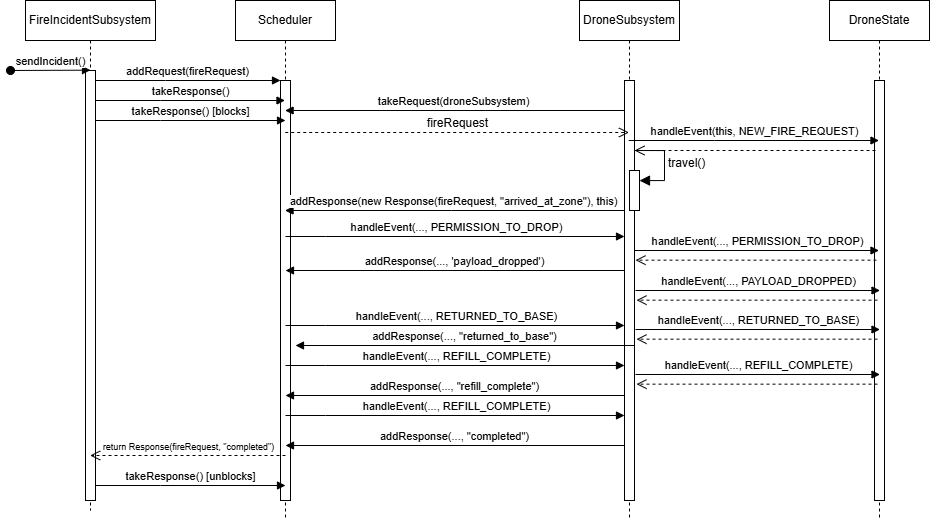

The diagram above was exported from draw.io. Its source (the exported page's mxGraphModel, read from the mxfile embedded in the PNG):
<mxGraphModel dx="695" dy="809" grid="1" gridSize="10" guides="1" tooltips="1" connect="1" arrows="1" fold="1" page="1" pageScale="1" pageWidth="850" pageHeight="1100" math="0" shadow="0">
  <root>
    <mxCell id="0" />
    <mxCell id="1" parent="0" />
    <mxCell id="aM9ryv3xv72pqoxQDRHE-1" value="FireIncidentSubsystem" style="shape=umlLifeline;perimeter=lifelinePerimeter;whiteSpace=wrap;html=1;container=0;dropTarget=0;collapsible=0;recursiveResize=0;outlineConnect=0;portConstraint=eastwest;newEdgeStyle={&quot;edgeStyle&quot;:&quot;elbowEdgeStyle&quot;,&quot;elbow&quot;:&quot;vertical&quot;,&quot;curved&quot;:0,&quot;rounded&quot;:0};" parent="1" vertex="1">
      <mxGeometry x="40" y="40" width="130" height="510" as="geometry" />
    </mxCell>
    <mxCell id="aM9ryv3xv72pqoxQDRHE-2" value="" style="html=1;points=[];perimeter=orthogonalPerimeter;outlineConnect=0;targetShapes=umlLifeline;portConstraint=eastwest;newEdgeStyle={&quot;edgeStyle&quot;:&quot;elbowEdgeStyle&quot;,&quot;elbow&quot;:&quot;vertical&quot;,&quot;curved&quot;:0,&quot;rounded&quot;:0};" parent="aM9ryv3xv72pqoxQDRHE-1" vertex="1">
      <mxGeometry x="60" y="70" width="10" height="430" as="geometry" />
    </mxCell>
    <mxCell id="aM9ryv3xv72pqoxQDRHE-3" value="sendIncident()" style="html=1;verticalAlign=bottom;startArrow=oval;endArrow=block;startSize=8;edgeStyle=elbowEdgeStyle;elbow=vertical;curved=0;rounded=0;" parent="aM9ryv3xv72pqoxQDRHE-1" target="aM9ryv3xv72pqoxQDRHE-2" edge="1">
      <mxGeometry relative="1" as="geometry">
        <mxPoint x="-15" y="70" as="sourcePoint" />
      </mxGeometry>
    </mxCell>
    <mxCell id="aM9ryv3xv72pqoxQDRHE-5" value="Scheduler" style="shape=umlLifeline;perimeter=lifelinePerimeter;whiteSpace=wrap;html=1;container=0;dropTarget=0;collapsible=0;recursiveResize=0;outlineConnect=0;portConstraint=eastwest;newEdgeStyle={&quot;edgeStyle&quot;:&quot;elbowEdgeStyle&quot;,&quot;elbow&quot;:&quot;vertical&quot;,&quot;curved&quot;:0,&quot;rounded&quot;:0};" parent="1" vertex="1">
      <mxGeometry x="250" y="40" width="100" height="520" as="geometry" />
    </mxCell>
    <mxCell id="aM9ryv3xv72pqoxQDRHE-6" value="" style="html=1;points=[];perimeter=orthogonalPerimeter;outlineConnect=0;targetShapes=umlLifeline;portConstraint=eastwest;newEdgeStyle={&quot;edgeStyle&quot;:&quot;elbowEdgeStyle&quot;,&quot;elbow&quot;:&quot;vertical&quot;,&quot;curved&quot;:0,&quot;rounded&quot;:0};" parent="aM9ryv3xv72pqoxQDRHE-5" vertex="1">
      <mxGeometry x="45" y="80" width="10" height="420" as="geometry" />
    </mxCell>
    <mxCell id="aM9ryv3xv72pqoxQDRHE-7" value="addRequest(fireRequest)" style="html=1;verticalAlign=bottom;endArrow=block;edgeStyle=elbowEdgeStyle;elbow=vertical;curved=0;rounded=0;" parent="1" source="aM9ryv3xv72pqoxQDRHE-2" target="aM9ryv3xv72pqoxQDRHE-6" edge="1">
      <mxGeometry x="-0.0009" relative="1" as="geometry">
        <mxPoint x="195" y="130" as="sourcePoint" />
        <Array as="points">
          <mxPoint x="180" y="120" />
        </Array>
        <mxPoint as="offset" />
      </mxGeometry>
    </mxCell>
    <mxCell id="aM9ryv3xv72pqoxQDRHE-9" value="addResponse(new Response(fireRequest, &quot;arrived_at_zone&quot;), this)" style="html=1;verticalAlign=bottom;endArrow=block;edgeStyle=elbowEdgeStyle;elbow=vertical;curved=0;rounded=0;" parent="1" edge="1">
      <mxGeometry x="0.0039" relative="1" as="geometry">
        <mxPoint x="639" y="250" as="sourcePoint" />
        <Array as="points">
          <mxPoint x="466" y="250" />
        </Array>
        <mxPoint x="299.5" y="250" as="targetPoint" />
        <mxPoint as="offset" />
      </mxGeometry>
    </mxCell>
    <mxCell id="WWMBc8wGNxKRr5nrkRM6-1" value="DroneSubsystem" style="shape=umlLifeline;perimeter=lifelinePerimeter;whiteSpace=wrap;html=1;container=0;dropTarget=0;collapsible=0;recursiveResize=0;outlineConnect=0;portConstraint=eastwest;newEdgeStyle={&quot;edgeStyle&quot;:&quot;elbowEdgeStyle&quot;,&quot;elbow&quot;:&quot;vertical&quot;,&quot;curved&quot;:0,&quot;rounded&quot;:0};" vertex="1" parent="1">
      <mxGeometry x="594" y="40" width="100" height="520" as="geometry" />
    </mxCell>
    <mxCell id="WWMBc8wGNxKRr5nrkRM6-2" value="" style="html=1;points=[];perimeter=orthogonalPerimeter;outlineConnect=0;targetShapes=umlLifeline;portConstraint=eastwest;newEdgeStyle={&quot;edgeStyle&quot;:&quot;elbowEdgeStyle&quot;,&quot;elbow&quot;:&quot;vertical&quot;,&quot;curved&quot;:0,&quot;rounded&quot;:0};" vertex="1" parent="WWMBc8wGNxKRr5nrkRM6-1">
      <mxGeometry x="45" y="80" width="10" height="420" as="geometry" />
    </mxCell>
    <mxCell id="WWMBc8wGNxKRr5nrkRM6-10" value="" style="html=1;points=[[0,0,0,0,5],[0,1,0,0,-5],[1,0,0,0,5],[1,1,0,0,-5]];perimeter=orthogonalPerimeter;outlineConnect=0;targetShapes=umlLifeline;portConstraint=eastwest;newEdgeStyle={&quot;curved&quot;:0,&quot;rounded&quot;:0};" vertex="1" parent="WWMBc8wGNxKRr5nrkRM6-1">
      <mxGeometry x="50" y="170" width="10" height="40" as="geometry" />
    </mxCell>
    <mxCell id="WWMBc8wGNxKRr5nrkRM6-11" value="travel()" style="html=1;align=left;spacingLeft=2;endArrow=block;rounded=0;edgeStyle=orthogonalEdgeStyle;curved=0;rounded=0;fontSize=12;startSize=8;endSize=8;" edge="1" target="WWMBc8wGNxKRr5nrkRM6-10" parent="WWMBc8wGNxKRr5nrkRM6-1">
      <mxGeometry relative="1" as="geometry">
        <mxPoint x="55" y="150" as="sourcePoint" />
        <Array as="points">
          <mxPoint x="85" y="180" />
        </Array>
      </mxGeometry>
    </mxCell>
    <mxCell id="WWMBc8wGNxKRr5nrkRM6-3" value="DroneState" style="shape=umlLifeline;perimeter=lifelinePerimeter;whiteSpace=wrap;html=1;container=0;dropTarget=0;collapsible=0;recursiveResize=0;outlineConnect=0;portConstraint=eastwest;newEdgeStyle={&quot;edgeStyle&quot;:&quot;elbowEdgeStyle&quot;,&quot;elbow&quot;:&quot;vertical&quot;,&quot;curved&quot;:0,&quot;rounded&quot;:0};" vertex="1" parent="1">
      <mxGeometry x="844" y="40" width="100" height="520" as="geometry" />
    </mxCell>
    <mxCell id="WWMBc8wGNxKRr5nrkRM6-4" value="" style="html=1;points=[];perimeter=orthogonalPerimeter;outlineConnect=0;targetShapes=umlLifeline;portConstraint=eastwest;newEdgeStyle={&quot;edgeStyle&quot;:&quot;elbowEdgeStyle&quot;,&quot;elbow&quot;:&quot;vertical&quot;,&quot;curved&quot;:0,&quot;rounded&quot;:0};" vertex="1" parent="WWMBc8wGNxKRr5nrkRM6-3">
      <mxGeometry x="45" y="80" width="10" height="420" as="geometry" />
    </mxCell>
    <mxCell id="WWMBc8wGNxKRr5nrkRM6-5" value="takeResponse()" style="html=1;verticalAlign=bottom;endArrow=block;edgeStyle=elbowEdgeStyle;elbow=vertical;curved=0;rounded=0;" edge="1" parent="1" target="aM9ryv3xv72pqoxQDRHE-5">
      <mxGeometry relative="1" as="geometry">
        <mxPoint x="110" y="140" as="sourcePoint" />
        <Array as="points">
          <mxPoint x="175" y="140" />
        </Array>
        <mxPoint x="270" y="140" as="targetPoint" />
        <mxPoint as="offset" />
      </mxGeometry>
    </mxCell>
    <mxCell id="WWMBc8wGNxKRr5nrkRM6-6" value="handleEvent(this, NEW_FIRE_REQUEST)" style="html=1;verticalAlign=bottom;endArrow=block;edgeStyle=elbowEdgeStyle;elbow=vertical;curved=0;rounded=0;" edge="1" parent="1" source="WWMBc8wGNxKRr5nrkRM6-1" target="WWMBc8wGNxKRr5nrkRM6-3">
      <mxGeometry x="0.0016" relative="1" as="geometry">
        <mxPoint x="664.0003448275861" y="180" as="sourcePoint" />
        <Array as="points">
          <mxPoint x="729.19" y="180" />
        </Array>
        <mxPoint x="863.69" y="180" as="targetPoint" />
        <mxPoint as="offset" />
      </mxGeometry>
    </mxCell>
    <mxCell id="WWMBc8wGNxKRr5nrkRM6-7" value="takeResponse() [blocks]" style="html=1;verticalAlign=bottom;endArrow=block;edgeStyle=elbowEdgeStyle;elbow=vertical;curved=0;rounded=0;" edge="1" parent="1">
      <mxGeometry relative="1" as="geometry">
        <mxPoint x="110" y="160" as="sourcePoint" />
        <Array as="points">
          <mxPoint x="175" y="160" />
        </Array>
        <mxPoint x="300" y="160" as="targetPoint" />
        <mxPoint as="offset" />
      </mxGeometry>
    </mxCell>
    <mxCell id="WWMBc8wGNxKRr5nrkRM6-9" value="takeRequest(droneSubsystem)" style="html=1;verticalAlign=bottom;endArrow=block;edgeStyle=elbowEdgeStyle;elbow=vertical;curved=0;rounded=0;" edge="1" parent="1">
      <mxGeometry x="0.0044" relative="1" as="geometry">
        <mxPoint x="639" y="150" as="sourcePoint" />
        <Array as="points">
          <mxPoint x="500.40999999999997" y="150" />
        </Array>
        <mxPoint x="299.5909090909091" y="150" as="targetPoint" />
        <mxPoint as="offset" />
      </mxGeometry>
    </mxCell>
    <mxCell id="WWMBc8wGNxKRr5nrkRM6-12" value="" style="html=1;verticalAlign=bottom;endArrow=open;dashed=1;endSize=8;curved=0;rounded=0;fontSize=12;" edge="1" parent="1" target="WWMBc8wGNxKRr5nrkRM6-2">
      <mxGeometry relative="1" as="geometry">
        <mxPoint x="890" y="190" as="sourcePoint" />
        <mxPoint x="810" y="190" as="targetPoint" />
      </mxGeometry>
    </mxCell>
    <mxCell id="WWMBc8wGNxKRr5nrkRM6-14" value="handleEvent(..., PERMISSION_TO_DROP)" style="html=1;verticalAlign=bottom;endArrow=block;edgeStyle=elbowEdgeStyle;elbow=vertical;curved=0;rounded=0;" edge="1" parent="1">
      <mxGeometry x="0.0044" relative="1" as="geometry">
        <mxPoint x="300" y="276" as="sourcePoint" />
        <Array as="points">
          <mxPoint x="340" y="276" />
        </Array>
        <mxPoint x="639" y="276" as="targetPoint" />
        <mxPoint as="offset" />
      </mxGeometry>
    </mxCell>
    <mxCell id="WWMBc8wGNxKRr5nrkRM6-15" value="handleEvent(..., PERMISSION_TO_DROP)" style="html=1;verticalAlign=bottom;endArrow=block;edgeStyle=elbowEdgeStyle;elbow=vertical;curved=0;rounded=0;" edge="1" parent="1">
      <mxGeometry x="0.0061" relative="1" as="geometry">
        <mxPoint x="649" y="290" as="sourcePoint" />
        <Array as="points">
          <mxPoint x="650" y="290" />
        </Array>
        <mxPoint x="893.5" y="290" as="targetPoint" />
        <mxPoint as="offset" />
      </mxGeometry>
    </mxCell>
    <mxCell id="WWMBc8wGNxKRr5nrkRM6-16" value="" style="html=1;verticalAlign=bottom;endArrow=open;dashed=1;endSize=8;curved=0;rounded=0;fontSize=12;" edge="1" parent="1">
      <mxGeometry relative="1" as="geometry">
        <mxPoint x="891" y="299.65999999999997" as="sourcePoint" />
        <mxPoint x="650" y="299.65999999999997" as="targetPoint" />
      </mxGeometry>
    </mxCell>
    <mxCell id="WWMBc8wGNxKRr5nrkRM6-17" value="addResponse(..., 'payload_dropped')" style="html=1;verticalAlign=bottom;endArrow=block;edgeStyle=elbowEdgeStyle;elbow=vertical;curved=0;rounded=0;" edge="1" parent="1">
      <mxGeometry x="0.0039" relative="1" as="geometry">
        <mxPoint x="639.5" y="310" as="sourcePoint" />
        <Array as="points">
          <mxPoint x="466.5" y="310" />
        </Array>
        <mxPoint x="300" y="310" as="targetPoint" />
        <mxPoint as="offset" />
      </mxGeometry>
    </mxCell>
    <mxCell id="WWMBc8wGNxKRr5nrkRM6-18" value="addResponse(..., &quot;returned_to_base&quot;)" style="html=1;verticalAlign=bottom;endArrow=block;edgeStyle=elbowEdgeStyle;elbow=vertical;curved=0;rounded=0;" edge="1" parent="1">
      <mxGeometry x="0.0015" relative="1" as="geometry">
        <mxPoint x="649.5" y="385" as="sourcePoint" />
        <Array as="points">
          <mxPoint x="476.5" y="385" />
        </Array>
        <mxPoint x="310" y="385" as="targetPoint" />
        <mxPoint as="offset" />
      </mxGeometry>
    </mxCell>
    <mxCell id="WWMBc8wGNxKRr5nrkRM6-19" value="addResponse(..., &quot;refill_complete&quot;)" style="html=1;verticalAlign=bottom;endArrow=block;edgeStyle=elbowEdgeStyle;elbow=vertical;curved=0;rounded=0;" edge="1" parent="1">
      <mxGeometry x="0.0015" relative="1" as="geometry">
        <mxPoint x="639.5" y="435" as="sourcePoint" />
        <Array as="points">
          <mxPoint x="466.5" y="435" />
        </Array>
        <mxPoint x="300" y="435" as="targetPoint" />
        <mxPoint as="offset" />
      </mxGeometry>
    </mxCell>
    <mxCell id="WWMBc8wGNxKRr5nrkRM6-20" value="addResponse(..., &quot;completed&quot;)" style="html=1;verticalAlign=bottom;endArrow=block;edgeStyle=elbowEdgeStyle;elbow=vertical;curved=0;rounded=0;" edge="1" parent="1">
      <mxGeometry x="0.0015" relative="1" as="geometry">
        <mxPoint x="639.5" y="485" as="sourcePoint" />
        <Array as="points">
          <mxPoint x="466.5" y="485" />
        </Array>
        <mxPoint x="300" y="485" as="targetPoint" />
        <mxPoint as="offset" />
      </mxGeometry>
    </mxCell>
    <mxCell id="WWMBc8wGNxKRr5nrkRM6-22" value="&lt;font style=&quot;font-size: 9px;&quot;&gt;return Response(fireRequest, &quot;completed&quot;)&lt;/font&gt;" style="html=1;verticalAlign=bottom;endArrow=open;dashed=1;endSize=8;curved=0;rounded=0;fontSize=12;" edge="1" parent="1">
      <mxGeometry x="-0.0054" relative="1" as="geometry">
        <mxPoint x="300" y="495" as="sourcePoint" />
        <mxPoint x="104.66666666666663" y="495.0000000000001" as="targetPoint" />
        <mxPoint as="offset" />
      </mxGeometry>
    </mxCell>
    <mxCell id="WWMBc8wGNxKRr5nrkRM6-23" value="takeResponse() [unblocks]" style="html=1;verticalAlign=bottom;endArrow=block;edgeStyle=elbowEdgeStyle;elbow=vertical;curved=0;rounded=0;" edge="1" parent="1">
      <mxGeometry relative="1" as="geometry">
        <mxPoint x="110" y="525" as="sourcePoint" />
        <Array as="points">
          <mxPoint x="175" y="525" />
        </Array>
        <mxPoint x="300" y="525" as="targetPoint" />
        <mxPoint as="offset" />
      </mxGeometry>
    </mxCell>
    <mxCell id="WWMBc8wGNxKRr5nrkRM6-24" value="handleEvent(..., RETURNED_TO_BASE)" style="html=1;verticalAlign=bottom;endArrow=block;edgeStyle=elbowEdgeStyle;elbow=vertical;curved=0;rounded=0;" edge="1" parent="1">
      <mxGeometry x="0.0061" relative="1" as="geometry">
        <mxPoint x="650" y="369" as="sourcePoint" />
        <Array as="points">
          <mxPoint x="651" y="369" />
        </Array>
        <mxPoint x="894.5" y="369" as="targetPoint" />
        <mxPoint as="offset" />
      </mxGeometry>
    </mxCell>
    <mxCell id="WWMBc8wGNxKRr5nrkRM6-25" value="" style="html=1;verticalAlign=bottom;endArrow=open;dashed=1;endSize=8;curved=0;rounded=0;fontSize=12;" edge="1" parent="1">
      <mxGeometry relative="1" as="geometry">
        <mxPoint x="892" y="378.65999999999997" as="sourcePoint" />
        <mxPoint x="651" y="378.65999999999997" as="targetPoint" />
      </mxGeometry>
    </mxCell>
    <mxCell id="WWMBc8wGNxKRr5nrkRM6-26" value="handleEvent(..., REFILL_COMPLETE)" style="html=1;verticalAlign=bottom;endArrow=block;edgeStyle=elbowEdgeStyle;elbow=vertical;curved=0;rounded=0;" edge="1" parent="1">
      <mxGeometry x="0.0061" relative="1" as="geometry">
        <mxPoint x="650" y="414" as="sourcePoint" />
        <Array as="points">
          <mxPoint x="651" y="414" />
        </Array>
        <mxPoint x="894.5" y="414" as="targetPoint" />
        <mxPoint as="offset" />
      </mxGeometry>
    </mxCell>
    <mxCell id="WWMBc8wGNxKRr5nrkRM6-27" value="" style="html=1;verticalAlign=bottom;endArrow=open;dashed=1;endSize=8;curved=0;rounded=0;fontSize=12;" edge="1" parent="1">
      <mxGeometry relative="1" as="geometry">
        <mxPoint x="892" y="423.65999999999997" as="sourcePoint" />
        <mxPoint x="651" y="423.65999999999997" as="targetPoint" />
      </mxGeometry>
    </mxCell>
    <mxCell id="WWMBc8wGNxKRr5nrkRM6-28" value="handleEvent(..., RETURNED_TO_BASE)" style="html=1;verticalAlign=bottom;endArrow=block;edgeStyle=elbowEdgeStyle;elbow=vertical;curved=0;rounded=0;" edge="1" parent="1">
      <mxGeometry x="0.0044" relative="1" as="geometry">
        <mxPoint x="300" y="365" as="sourcePoint" />
        <Array as="points">
          <mxPoint x="340" y="365" />
        </Array>
        <mxPoint x="639" y="365" as="targetPoint" />
        <mxPoint as="offset" />
      </mxGeometry>
    </mxCell>
    <mxCell id="WWMBc8wGNxKRr5nrkRM6-29" value="handleEvent(..., REFILL_COMPLETE)" style="html=1;verticalAlign=bottom;endArrow=block;edgeStyle=elbowEdgeStyle;elbow=vertical;curved=0;rounded=0;" edge="1" parent="1">
      <mxGeometry x="0.0044" relative="1" as="geometry">
        <mxPoint x="300" y="405" as="sourcePoint" />
        <Array as="points">
          <mxPoint x="340" y="405" />
        </Array>
        <mxPoint x="639" y="405" as="targetPoint" />
        <mxPoint as="offset" />
      </mxGeometry>
    </mxCell>
    <mxCell id="WWMBc8wGNxKRr5nrkRM6-30" value="handleEvent(..., REFILL_COMPLETE)" style="html=1;verticalAlign=bottom;endArrow=block;edgeStyle=elbowEdgeStyle;elbow=vertical;curved=0;rounded=0;" edge="1" parent="1">
      <mxGeometry x="0.0044" relative="1" as="geometry">
        <mxPoint x="300" y="455" as="sourcePoint" />
        <Array as="points">
          <mxPoint x="340" y="455" />
        </Array>
        <mxPoint x="639" y="455" as="targetPoint" />
        <mxPoint as="offset" />
      </mxGeometry>
    </mxCell>
    <mxCell id="WWMBc8wGNxKRr5nrkRM6-31" value="fireRequest" style="html=1;verticalAlign=bottom;endArrow=open;dashed=1;endSize=8;curved=0;rounded=0;fontSize=12;" edge="1" parent="1">
      <mxGeometry relative="1" as="geometry">
        <mxPoint x="299.7307692307693" y="172" as="sourcePoint" />
        <mxPoint x="643.5" y="172" as="targetPoint" />
      </mxGeometry>
    </mxCell>
    <mxCell id="WWMBc8wGNxKRr5nrkRM6-36" value="handleEvent(..., PAYLOAD_DROPPED)" style="html=1;verticalAlign=bottom;endArrow=block;edgeStyle=elbowEdgeStyle;elbow=vertical;curved=0;rounded=0;" edge="1" parent="1">
      <mxGeometry x="0.0061" relative="1" as="geometry">
        <mxPoint x="650" y="330" as="sourcePoint" />
        <Array as="points">
          <mxPoint x="651" y="330" />
        </Array>
        <mxPoint x="894.5" y="330" as="targetPoint" />
        <mxPoint as="offset" />
      </mxGeometry>
    </mxCell>
    <mxCell id="WWMBc8wGNxKRr5nrkRM6-37" value="" style="html=1;verticalAlign=bottom;endArrow=open;dashed=1;endSize=8;curved=0;rounded=0;fontSize=12;" edge="1" parent="1">
      <mxGeometry relative="1" as="geometry">
        <mxPoint x="892" y="339.65999999999997" as="sourcePoint" />
        <mxPoint x="651" y="339.65999999999997" as="targetPoint" />
      </mxGeometry>
    </mxCell>
  </root>
</mxGraphModel>